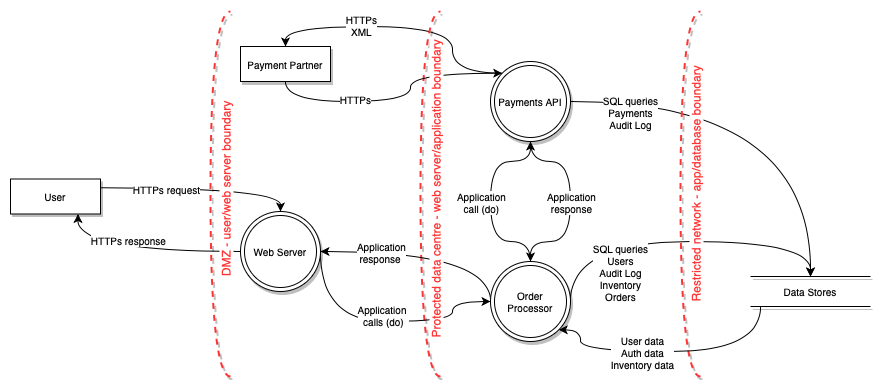

The diagram above was exported from draw.io. Its source (the exported page's mxGraphModel, read from the mxfile embedded in the PNG):
<mxGraphModel dx="1171" dy="1072" grid="1" gridSize="10" guides="1" tooltips="1" connect="1" arrows="1" fold="1" page="1" pageScale="1" pageWidth="1169" pageHeight="827" math="0" shadow="0">
  <root>
    <mxCell id="dbUBPG02qW72nxAXLzAD-0" />
    <mxCell id="dbUBPG02qW72nxAXLzAD-1" parent="dbUBPG02qW72nxAXLzAD-0" />
    <mxCell id="CzzWQTDkvPvtoRy5d5xq-13" style="edgeStyle=orthogonalEdgeStyle;curved=1;orthogonalLoop=1;jettySize=auto;html=1;exitX=0;exitY=0;exitDx=0;exitDy=0;entryX=0.5;entryY=0;entryDx=0;entryDy=0;fontSize=10;" parent="dbUBPG02qW72nxAXLzAD-1" source="v0QgGEe1ELaFUL6joymP-6" target="CzzWQTDkvPvtoRy5d5xq-10" edge="1">
      <mxGeometry relative="1" as="geometry">
        <Array as="points">
          <mxPoint x="472" y="35" />
          <mxPoint x="305" y="35" />
        </Array>
      </mxGeometry>
    </mxCell>
    <mxCell id="_HrcUKyhX5lGfPoHuBbc-1" value="" style="shape=requiredInterface;html=1;verticalLabelPosition=bottom;dashed=1;strokeColor=#FF3333;strokeWidth=2;fillColor=none;fontColor=#FF3333;align=left;rotation=180;shadow=1;" parent="dbUBPG02qW72nxAXLzAD-1" vertex="1">
      <mxGeometry x="440" y="20" width="20" height="365" as="geometry" />
    </mxCell>
    <mxCell id="_HrcUKyhX5lGfPoHuBbc-2" value="" style="shape=requiredInterface;html=1;verticalLabelPosition=bottom;dashed=1;strokeColor=#FF3333;strokeWidth=2;fillColor=none;fontColor=#FF3333;align=left;rotation=180;shadow=1;" parent="dbUBPG02qW72nxAXLzAD-1" vertex="1">
      <mxGeometry x="230" y="20" width="20" height="365" as="geometry" />
    </mxCell>
    <mxCell id="CzzWQTDkvPvtoRy5d5xq-15" style="edgeStyle=orthogonalEdgeStyle;curved=1;orthogonalLoop=1;jettySize=auto;html=1;exitX=1;exitY=0.25;exitDx=0;exitDy=0;entryX=0.5;entryY=0;entryDx=0;entryDy=0;fontSize=10;" parent="dbUBPG02qW72nxAXLzAD-1" source="v0QgGEe1ELaFUL6joymP-0" target="v0QgGEe1ELaFUL6joymP-2" edge="1">
      <mxGeometry relative="1" as="geometry" />
    </mxCell>
    <mxCell id="CzzWQTDkvPvtoRy5d5xq-17" value="HTTPs request" style="text;html=1;resizable=0;points=[];align=center;verticalAlign=middle;labelBackgroundColor=#ffffff;fontSize=10;" parent="CzzWQTDkvPvtoRy5d5xq-15" vertex="1" connectable="0">
      <mxGeometry x="-0.4809" y="2" relative="1" as="geometry">
        <mxPoint x="12" y="3.5" as="offset" />
      </mxGeometry>
    </mxCell>
    <mxCell id="v0QgGEe1ELaFUL6joymP-0" value="User" style="rounded=0;whiteSpace=wrap;html=1;shadow=1;fontSize=10;" parent="dbUBPG02qW72nxAXLzAD-1" vertex="1">
      <mxGeometry x="30" y="187.5" width="90" height="35" as="geometry" />
    </mxCell>
    <mxCell id="CzzWQTDkvPvtoRy5d5xq-11" style="edgeStyle=orthogonalEdgeStyle;curved=1;orthogonalLoop=1;jettySize=auto;html=1;exitX=1;exitY=0.5;exitDx=0;exitDy=0;entryX=0;entryY=0.5;entryDx=0;entryDy=0;fontSize=10;" parent="dbUBPG02qW72nxAXLzAD-1" source="v0QgGEe1ELaFUL6joymP-2" target="v0QgGEe1ELaFUL6joymP-4" edge="1">
      <mxGeometry relative="1" as="geometry">
        <Array as="points">
          <mxPoint x="340" y="330" />
          <mxPoint x="472" y="330" />
          <mxPoint x="472" y="310" />
        </Array>
      </mxGeometry>
    </mxCell>
    <mxCell id="CzzWQTDkvPvtoRy5d5xq-20" value="Application &lt;br&gt;calls (do)" style="text;html=1;resizable=0;points=[];align=center;verticalAlign=middle;labelBackgroundColor=#ffffff;fontSize=10;" parent="CzzWQTDkvPvtoRy5d5xq-11" vertex="1" connectable="0">
      <mxGeometry x="-0.7214" y="17" relative="1" as="geometry">
        <mxPoint x="45" y="27" as="offset" />
      </mxGeometry>
    </mxCell>
    <mxCell id="CzzWQTDkvPvtoRy5d5xq-16" style="edgeStyle=orthogonalEdgeStyle;curved=1;orthogonalLoop=1;jettySize=auto;html=1;exitX=0;exitY=0.5;exitDx=0;exitDy=0;entryX=0.75;entryY=1;entryDx=0;entryDy=0;fontSize=10;" parent="dbUBPG02qW72nxAXLzAD-1" source="v0QgGEe1ELaFUL6joymP-2" target="v0QgGEe1ELaFUL6joymP-0" edge="1">
      <mxGeometry relative="1" as="geometry" />
    </mxCell>
    <mxCell id="CzzWQTDkvPvtoRy5d5xq-19" value="HTTPs response" style="text;html=1;resizable=0;points=[];align=center;verticalAlign=middle;labelBackgroundColor=#ffffff;fontSize=10;" parent="CzzWQTDkvPvtoRy5d5xq-16" vertex="1" connectable="0">
      <mxGeometry x="0.1339" y="-12" relative="1" as="geometry">
        <mxPoint as="offset" />
      </mxGeometry>
    </mxCell>
    <mxCell id="v0QgGEe1ELaFUL6joymP-2" value="Web Server" style="ellipse;shape=doubleEllipse;whiteSpace=wrap;html=1;aspect=fixed;shadow=1;fontSize=10;" parent="dbUBPG02qW72nxAXLzAD-1" vertex="1">
      <mxGeometry x="260" y="220" width="80" height="80" as="geometry" />
    </mxCell>
    <mxCell id="CzzWQTDkvPvtoRy5d5xq-2" style="edgeStyle=orthogonalEdgeStyle;curved=1;orthogonalLoop=1;jettySize=auto;html=1;fontSize=10;exitX=1;exitY=0.5;exitDx=0;exitDy=0;" parent="dbUBPG02qW72nxAXLzAD-1" source="v0QgGEe1ELaFUL6joymP-4" target="CzzWQTDkvPvtoRy5d5xq-1" edge="1">
      <mxGeometry relative="1" as="geometry">
        <Array as="points">
          <mxPoint x="590" y="250" />
          <mxPoint x="830" y="250" />
        </Array>
      </mxGeometry>
    </mxCell>
    <mxCell id="CzzWQTDkvPvtoRy5d5xq-22" value="SQL queries&lt;br&gt;Users&lt;br&gt;Audit Log&lt;br&gt;Inventory&lt;br&gt;Orders" style="text;html=1;resizable=0;points=[];align=center;verticalAlign=middle;labelBackgroundColor=#ffffff;fontSize=10;" parent="CzzWQTDkvPvtoRy5d5xq-2" vertex="1" connectable="0">
      <mxGeometry x="-0.4194" y="-3" relative="1" as="geometry">
        <mxPoint x="12" y="27" as="offset" />
      </mxGeometry>
    </mxCell>
    <mxCell id="CzzWQTDkvPvtoRy5d5xq-8" style="edgeStyle=orthogonalEdgeStyle;curved=1;orthogonalLoop=1;jettySize=auto;html=1;exitX=0.5;exitY=0;exitDx=0;exitDy=0;entryX=0.5;entryY=1;entryDx=0;entryDy=0;fontSize=10;" parent="dbUBPG02qW72nxAXLzAD-1" source="v0QgGEe1ELaFUL6joymP-4" target="v0QgGEe1ELaFUL6joymP-6" edge="1">
      <mxGeometry relative="1" as="geometry">
        <Array as="points">
          <mxPoint x="550" y="250" />
          <mxPoint x="510" y="250" />
          <mxPoint x="510" y="170" />
          <mxPoint x="550" y="170" />
        </Array>
      </mxGeometry>
    </mxCell>
    <mxCell id="_HrcUKyhX5lGfPoHuBbc-8" value="Application&lt;br&gt;call (do)" style="text;html=1;resizable=0;points=[];align=center;verticalAlign=middle;labelBackgroundColor=#ffffff;fontSize=10;" parent="CzzWQTDkvPvtoRy5d5xq-8" vertex="1" connectable="0">
      <mxGeometry x="0.4037" y="-8" relative="1" as="geometry">
        <mxPoint x="-10" y="32" as="offset" />
      </mxGeometry>
    </mxCell>
    <mxCell id="_HrcUKyhX5lGfPoHuBbc-7" value="HTTPs&lt;br&gt;XML" style="text;html=1;resizable=0;points=[];align=center;verticalAlign=middle;labelBackgroundColor=#ffffff;fontSize=10;" parent="CzzWQTDkvPvtoRy5d5xq-8" vertex="1" connectable="0">
      <mxGeometry x="0.2569" y="-2" relative="1" as="geometry">
        <mxPoint x="-132" y="-151" as="offset" />
      </mxGeometry>
    </mxCell>
    <mxCell id="CzzWQTDkvPvtoRy5d5xq-12" style="edgeStyle=orthogonalEdgeStyle;curved=1;orthogonalLoop=1;jettySize=auto;html=1;fontSize=10;exitX=0;exitY=0.5;exitDx=0;exitDy=0;entryX=1;entryY=0.5;entryDx=0;entryDy=0;" parent="dbUBPG02qW72nxAXLzAD-1" source="v0QgGEe1ELaFUL6joymP-4" target="v0QgGEe1ELaFUL6joymP-2" edge="1">
      <mxGeometry relative="1" as="geometry">
        <Array as="points">
          <mxPoint x="510" y="260" />
        </Array>
      </mxGeometry>
    </mxCell>
    <mxCell id="CzzWQTDkvPvtoRy5d5xq-21" value="Application&lt;br&gt;response&amp;nbsp;" style="text;html=1;resizable=0;points=[];align=center;verticalAlign=middle;labelBackgroundColor=#ffffff;fontSize=10;" parent="CzzWQTDkvPvtoRy5d5xq-12" vertex="1" connectable="0">
      <mxGeometry x="0.5435" y="3" relative="1" as="geometry">
        <mxPoint x="10" y="-3" as="offset" />
      </mxGeometry>
    </mxCell>
    <mxCell id="v0QgGEe1ELaFUL6joymP-4" value="Order Processor" style="ellipse;shape=doubleEllipse;whiteSpace=wrap;html=1;aspect=fixed;shadow=1;fontSize=10;" parent="dbUBPG02qW72nxAXLzAD-1" vertex="1">
      <mxGeometry x="510" y="270" width="80" height="80" as="geometry" />
    </mxCell>
    <mxCell id="CzzWQTDkvPvtoRy5d5xq-9" style="edgeStyle=orthogonalEdgeStyle;curved=1;orthogonalLoop=1;jettySize=auto;html=1;exitX=0.5;exitY=1;exitDx=0;exitDy=0;fontSize=10;entryX=0.5;entryY=0;entryDx=0;entryDy=0;" parent="dbUBPG02qW72nxAXLzAD-1" source="v0QgGEe1ELaFUL6joymP-6" target="v0QgGEe1ELaFUL6joymP-4" edge="1">
      <mxGeometry relative="1" as="geometry">
        <Array as="points">
          <mxPoint x="550" y="170" />
          <mxPoint x="590" y="170" />
          <mxPoint x="590" y="250" />
          <mxPoint x="550" y="250" />
        </Array>
      </mxGeometry>
    </mxCell>
    <mxCell id="_HrcUKyhX5lGfPoHuBbc-9" value="Application&lt;br&gt;response" style="text;html=1;resizable=0;points=[];align=center;verticalAlign=middle;labelBackgroundColor=#ffffff;fontSize=10;" parent="CzzWQTDkvPvtoRy5d5xq-9" vertex="1" connectable="0">
      <mxGeometry x="0.0746" y="-1" relative="1" as="geometry">
        <mxPoint x="1" y="-6.5" as="offset" />
      </mxGeometry>
    </mxCell>
    <mxCell id="_HrcUKyhX5lGfPoHuBbc-0" style="edgeStyle=orthogonalEdgeStyle;curved=1;orthogonalLoop=1;jettySize=auto;html=1;exitX=1;exitY=0.5;exitDx=0;exitDy=0;entryX=0.5;entryY=0;entryDx=0;entryDy=0;fontSize=10;" parent="dbUBPG02qW72nxAXLzAD-1" source="v0QgGEe1ELaFUL6joymP-6" target="CzzWQTDkvPvtoRy5d5xq-1" edge="1">
      <mxGeometry relative="1" as="geometry">
        <Array as="points">
          <mxPoint x="830" y="110" />
        </Array>
      </mxGeometry>
    </mxCell>
    <mxCell id="_HrcUKyhX5lGfPoHuBbc-10" value="SQL queries&lt;br&gt;Payments&lt;br&gt;Audit Log" style="text;html=1;resizable=0;points=[];align=center;verticalAlign=middle;labelBackgroundColor=#ffffff;fontSize=10;" parent="_HrcUKyhX5lGfPoHuBbc-0" vertex="1" connectable="0">
      <mxGeometry x="-0.4726" y="8" relative="1" as="geometry">
        <mxPoint x="-50" y="18" as="offset" />
      </mxGeometry>
    </mxCell>
    <mxCell id="v0QgGEe1ELaFUL6joymP-6" value="Payments API" style="ellipse;shape=doubleEllipse;whiteSpace=wrap;html=1;aspect=fixed;shadow=1;fontSize=10;" parent="dbUBPG02qW72nxAXLzAD-1" vertex="1">
      <mxGeometry x="510" y="70" width="80" height="80" as="geometry" />
    </mxCell>
    <mxCell id="v0QgGEe1ELaFUL6joymP-7" value="" style="shape=requiredInterface;html=1;verticalLabelPosition=bottom;dashed=1;strokeColor=#FF3333;strokeWidth=2;fillColor=none;fontColor=#FF3333;align=left;rotation=180;shadow=1;" parent="dbUBPG02qW72nxAXLzAD-1" vertex="1">
      <mxGeometry x="700" y="20" width="20" height="365" as="geometry" />
    </mxCell>
    <mxCell id="CzzWQTDkvPvtoRy5d5xq-3" style="edgeStyle=orthogonalEdgeStyle;curved=1;orthogonalLoop=1;jettySize=auto;html=1;fontSize=10;entryX=1;entryY=1;entryDx=0;entryDy=0;" parent="dbUBPG02qW72nxAXLzAD-1" source="CzzWQTDkvPvtoRy5d5xq-1" target="v0QgGEe1ELaFUL6joymP-4" edge="1">
      <mxGeometry relative="1" as="geometry">
        <Array as="points">
          <mxPoint x="780" y="360" />
          <mxPoint x="600" y="360" />
          <mxPoint x="600" y="338" />
        </Array>
      </mxGeometry>
    </mxCell>
    <mxCell id="CzzWQTDkvPvtoRy5d5xq-23" value="User data&lt;br&gt;Auth data&lt;br&gt;Inventory data" style="text;html=1;resizable=0;points=[];align=center;verticalAlign=middle;labelBackgroundColor=#ffffff;fontSize=10;" parent="CzzWQTDkvPvtoRy5d5xq-3" vertex="1" connectable="0">
      <mxGeometry x="0.4767" y="-5" relative="1" as="geometry">
        <mxPoint x="34.5" y="5" as="offset" />
      </mxGeometry>
    </mxCell>
    <mxCell id="CzzWQTDkvPvtoRy5d5xq-1" value="Data Stores" style="shape=partialRectangle;whiteSpace=wrap;html=1;left=0;right=0;fillColor=none;shadow=1;fontSize=10;" parent="dbUBPG02qW72nxAXLzAD-1" vertex="1">
      <mxGeometry x="770" y="285" width="120" height="30" as="geometry" />
    </mxCell>
    <mxCell id="CzzWQTDkvPvtoRy5d5xq-14" style="edgeStyle=orthogonalEdgeStyle;curved=1;orthogonalLoop=1;jettySize=auto;html=1;exitX=0.5;exitY=1;exitDx=0;exitDy=0;entryX=0;entryY=0;entryDx=0;entryDy=0;fontSize=10;" parent="dbUBPG02qW72nxAXLzAD-1" source="CzzWQTDkvPvtoRy5d5xq-10" target="v0QgGEe1ELaFUL6joymP-6" edge="1">
      <mxGeometry relative="1" as="geometry" />
    </mxCell>
    <mxCell id="2FBbXlBaZP0yimbZxuE2-0" value="HTTPs" style="text;html=1;resizable=0;points=[];align=center;verticalAlign=middle;labelBackgroundColor=#ffffff;fontSize=10;" parent="CzzWQTDkvPvtoRy5d5xq-14" vertex="1" connectable="0">
      <mxGeometry x="-0.3283" y="3" relative="1" as="geometry">
        <mxPoint as="offset" />
      </mxGeometry>
    </mxCell>
    <mxCell id="CzzWQTDkvPvtoRy5d5xq-10" value="Payment Partner" style="rounded=0;whiteSpace=wrap;html=1;shadow=1;fontSize=10;" parent="dbUBPG02qW72nxAXLzAD-1" vertex="1">
      <mxGeometry x="260" y="55" width="90" height="35" as="geometry" />
    </mxCell>
    <mxCell id="_HrcUKyhX5lGfPoHuBbc-3" value="&lt;span style=&quot;color: rgb(255 , 51 , 51) ; font-size: 12px ; text-align: left ; white-space: nowrap&quot;&gt;DMZ - user/web server boundary&lt;/span&gt;" style="text;html=1;strokeColor=none;fillColor=none;align=center;verticalAlign=middle;whiteSpace=wrap;rounded=0;shadow=0;fontSize=10;rotation=-90;labelBackgroundColor=#ffffff;" parent="dbUBPG02qW72nxAXLzAD-1" vertex="1">
      <mxGeometry x="140" y="187.5" width="210" height="20" as="geometry" />
    </mxCell>
    <mxCell id="_HrcUKyhX5lGfPoHuBbc-5" value="&lt;div style=&quot;text-align: center&quot;&gt;&lt;span style=&quot;color: rgb(255 , 51 , 51) ; font-size: 12px ; text-align: left ; white-space: nowrap&quot;&gt;Protected data&amp;nbsp;&lt;/span&gt;&lt;font color=&quot;#ff3333&quot;&gt;&lt;span style=&quot;font-size: 12px ; white-space: nowrap&quot;&gt;centre -&amp;nbsp;&lt;/span&gt;&lt;span style=&quot;font-size: 12px ; white-space: nowrap&quot;&gt;web server/application boundary&lt;/span&gt;&lt;/font&gt;&lt;/div&gt;" style="text;html=1;strokeColor=none;fillColor=none;align=center;verticalAlign=middle;whiteSpace=wrap;rounded=0;shadow=0;fontSize=10;rotation=-90;labelBackgroundColor=#ffffff;" parent="dbUBPG02qW72nxAXLzAD-1" vertex="1">
      <mxGeometry x="350" y="187.5" width="210" height="20" as="geometry" />
    </mxCell>
    <mxCell id="_HrcUKyhX5lGfPoHuBbc-6" value="&lt;div style=&quot;text-align: center&quot;&gt;&lt;div style=&quot;text-align: left&quot;&gt;&lt;font color=&quot;#ff3333&quot;&gt;&lt;span style=&quot;font-size: 12px ; white-space: nowrap&quot;&gt;Restricted network - app/database boundary&lt;/span&gt;&lt;/font&gt;&lt;/div&gt;&lt;/div&gt;" style="text;html=1;strokeColor=none;fillColor=none;align=center;verticalAlign=middle;whiteSpace=wrap;rounded=0;shadow=0;fontSize=10;rotation=-90;labelBackgroundColor=#ffffff;" parent="dbUBPG02qW72nxAXLzAD-1" vertex="1">
      <mxGeometry x="610" y="182.5" width="210" height="20" as="geometry" />
    </mxCell>
  </root>
</mxGraphModel>